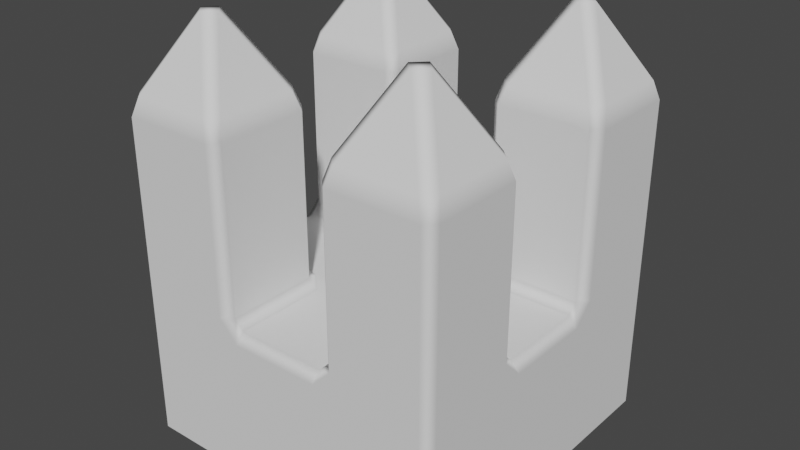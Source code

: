 # Source: Capital.blend  (saved by Blender 2.81.16; exported with 4.5.12 LTS)
import bpy
from mathutils import Matrix  # noqa: F401  (used for matrix-valued properties, if any)

bpy.ops.wm.read_factory_settings(use_empty=True)
scene = bpy.context.scene
scene.name = 'Scene'

# ---- collections
col_collection = bpy.data.collections.new('Collection'); scene.collection.children.link(col_collection)

# ---- materials (node trees are filled in below, after node groups)
mat_material = bpy.data.materials.new('Material')
mat_material.alpha_threshold = 0.0
mat_material.use_transparent_shadow = False
mat_material.roughness = 0.5
mat_material.line_color = (0.0, 0.0, 0.0, 1.0)

# ---- material node trees

# ---- world
world_world = bpy.data.worlds.new('World'); scene.world = world_world
world_world.use_nodes = True; world_world.node_tree.nodes.clear()
_N = world_world.node_tree.nodes; _L = world_world.node_tree.links
n0 = _N.new('ShaderNodeOutputWorld'); n0.name = 'World Output'; n0.location = (300, 300)
n1 = _N.new('ShaderNodeBackground'); n1.name = 'Background'; n1.location = (10, 300)
n1.inputs[0].default_value = (0.05088, 0.05088, 0.05088, 1.0)
_L.new(n1.outputs[0], n0.inputs[0])
n0.is_active_output = True
world_world.color = (0.05088, 0.05088, 0.05088)
world_world.use_sun_shadow = False
world_world.sun_shadow_jitter_overblur = 0.0

# ---- meshes
me_capital = bpy.data.meshes.new('Capital')
me_capital.from_pydata([(0.0, -7.451e-09, 0.3), (0.3333, 0.3133, 0.6467), (0.3133, 0.3333, 0.6467), (0.3013, 0.3236, 0.6841), (0.3236, 0.3013, 0.6841), (0.3133, 0.3333, 0.0), (0.3333, 0.3133, 0.0), (0.3133, -0.3333, 0.6467), (0.3333, -0.3133, 0.6467), (0.3236, -0.3013, 0.6841), (0.3013, -0.3236, 0.6841), (0.3333, -0.3133, 0.0), (0.3133, -0.3333, 0.0), (-0.3133, 0.3333, 0.6467), (-0.3333, 0.3133, 0.6467), (-0.3236, 0.3013, 0.6841), (-0.3013, 0.3236, 0.6841), (-0.3333, 0.3133, 0.0), (-0.3133, 0.3333, 0.0), (-0.3333, -0.3133, 0.6467), (-0.3133, -0.3333, 0.6467), (-0.3013, -0.3236, 0.6841), (-0.3236, -0.3013, 0.6841), (-0.3133, -0.3333, 0.0), (-0.3333, -0.3133, 0.0), (-0.3236, 0.142, 0.6841), (-0.3333, 0.13, 0.6467), (-0.3133, 0.11, 0.6467), (-0.3013, 0.1197, 0.6841), (-0.3133, 0.11, 0.32), (-0.3333, 0.13, 0.32), (-0.3333, 0.09, 0.28), (-0.3133, 0.09, 0.3), (0.3133, 0.11, 0.32), (0.3133, 0.09, 0.3), (0.3333, 0.09, 0.28), (0.3333, 0.13, 0.32), (0.3333, 0.13, 0.6467), (0.3236, 0.142, 0.6841), (0.3013, 0.1197, 0.6841), (0.3133, 0.11, 0.6467), (-0.3133, -0.09, 0.3), (-0.3333, -0.09, 0.28), (-0.3333, -0.13, 0.32), (-0.3133, -0.11, 0.32), (0.3133, -0.09, 0.3), (0.3133, -0.11, 0.32), (0.3333, -0.13, 0.32), (0.3333, -0.09, 0.28), (-0.3133, -0.11, 0.6467), (-0.3333, -0.13, 0.6467), (-0.3236, -0.142, 0.6841), (-0.3013, -0.1197, 0.6841), (0.3236, -0.142, 0.6841), (0.3333, -0.13, 0.6467), (0.3133, -0.11, 0.6467), (0.3013, -0.1197, 0.6841), (-0.142, -0.3236, 0.6841), (-0.13, -0.3333, 0.6467), (-0.11, -0.3133, 0.6467), (-0.1197, -0.3013, 0.6841), (-0.1197, -0.142, 0.6841), (-0.11, -0.13, 0.6467), (-0.13, -0.11, 0.6467), (-0.142, -0.1197, 0.6841), (-0.11, -0.13, 0.32), (-0.09, -0.13, 0.3), (-0.13, -0.09, 0.3), (-0.13, -0.11, 0.32), (-0.13, 0.11, 0.6467), (-0.11, 0.13, 0.6467), (-0.1197, 0.142, 0.6841), (-0.142, 0.1197, 0.6841), (-0.13, 0.11, 0.32), (-0.13, 0.09, 0.3), (-0.09, 0.13, 0.3), (-0.11, 0.13, 0.32), (-0.11, 0.3133, 0.32), (-0.09, 0.3133, 0.3), (-0.09, 0.3333, 0.28), (-0.13, 0.3333, 0.32), (-0.13, 0.3333, 0.6467), (-0.142, 0.3236, 0.6841), (-0.1197, 0.3013, 0.6841), (-0.11, 0.3133, 0.6467), (-0.11, -0.3133, 0.32), (-0.13, -0.3333, 0.32), (-0.09, -0.3333, 0.28), (-0.09, -0.3133, 0.3), (0.13, -0.11, 0.32), (0.13, -0.09, 0.3), (0.09, -0.13, 0.3), (0.11, -0.13, 0.32), (0.11, 0.13, 0.32), (0.09, 0.13, 0.3), (0.13, 0.09, 0.3), (0.13, 0.11, 0.32), (0.09, 0.3133, 0.3), (0.11, 0.3133, 0.32), (0.13, 0.3333, 0.32), (0.09, 0.3333, 0.28), (0.09, -0.3133, 0.3), (0.09, -0.3333, 0.28), (0.13, -0.3333, 0.32), (0.11, -0.3133, 0.32), (0.1197, -0.3013, 0.6841), (0.11, -0.3133, 0.6467), (0.13, -0.3333, 0.6467), (0.142, -0.3236, 0.6841), (0.142, -0.1197, 0.6841), (0.13, -0.11, 0.6467), (0.11, -0.13, 0.6467), (0.1197, -0.142, 0.6841), (0.13, 0.11, 0.6467), (0.142, 0.1197, 0.6841), (0.1197, 0.142, 0.6841), (0.11, 0.13, 0.6467), (0.13, 0.3333, 0.6467), (0.11, 0.3133, 0.6467), (0.1197, 0.3013, 0.6841), (0.142, 0.3236, 0.6841), (0.2217, 0.2439, 0.8268), (0.1994, 0.2217, 0.8268), (0.2217, 0.1994, 0.8268), (0.2439, 0.2217, 0.8268), (0.1994, -0.2217, 0.8268), (0.2217, -0.2439, 0.8268), (0.2439, -0.2217, 0.8268), (0.2217, -0.1994, 0.8268), (-0.2217, -0.2439, 0.8268), (-0.1994, -0.2217, 0.8268), (-0.2217, -0.1994, 0.8268), (-0.2439, -0.2217, 0.8268), (-0.2217, 0.1994, 0.8268), (-0.1994, 0.2217, 0.8268), (-0.2217, 0.2439, 0.8268), (-0.2439, 0.2217, 0.8268)], [], [(59, 85, 65, 62), (108, 10, 126), (15, 25, 136), (6, 1, 37, 36, 35, 48, 47, 54, 8, 11), (38, 4, 124), (3, 120, 121), (63, 68, 44, 49), (70, 76, 77, 84), (114, 39, 123), (106, 111, 92, 104), (55, 46, 89, 110), (60, 61, 130), (116, 118, 98, 93), (28, 72, 133), (112, 105, 125), (64, 52, 131), (71, 83, 134), (113, 96, 33, 40), (12, 7, 107, 103, 102, 87, 86, 58, 20, 23), (119, 115, 122), (9, 53, 127), (24, 19, 50, 43, 42, 31, 30, 26, 14, 17), (56, 109, 128), (27, 29, 73, 69), (51, 22, 132), (21, 57, 129), (82, 16, 135), (41, 67, 66, 88, 101, 91, 90, 45, 34, 95, 94, 97, 78, 75, 74, 32), (1, 2, 3, 4), (7, 8, 9, 10), (13, 14, 15, 16), (19, 20, 21, 22), (25, 26, 27, 28), (29, 30, 31, 32), (33, 34, 35, 36), (37, 38, 39, 40), (41, 42, 43, 44), (45, 46, 47, 48), (49, 50, 51, 52), (53, 54, 55, 56), (57, 58, 59, 60), (61, 62, 63, 64), (65, 66, 67, 68), (69, 70, 71, 72), (73, 74, 75, 76), (77, 78, 79, 80), (81, 82, 83, 84), (85, 86, 87, 88), (89, 90, 91, 92), (93, 94, 95, 96), (97, 98, 99, 100), (101, 102, 103, 104), (105, 106, 107, 108), (109, 110, 111, 112), (113, 114, 115, 116), (117, 118, 119, 120), (121, 122, 123, 124), (125, 126, 127, 128), (129, 130, 131, 132), (133, 134, 135, 136), (1, 6, 5, 2), (23, 20, 19, 24), (7, 12, 11, 8), (13, 18, 17, 14), (57, 21, 20, 58), (53, 9, 8, 54), (25, 15, 14, 26), (120, 3, 2, 117), (29, 27, 26, 30), (36, 37, 40, 33), (113, 40, 39, 114), (41, 32, 31, 42), (34, 45, 48, 35), (43, 50, 49, 44), (46, 55, 54, 47), (109, 56, 55, 110), (22, 51, 50, 19), (4, 38, 37, 1), (61, 60, 59, 62), (68, 63, 62, 65), (85, 59, 58, 86), (76, 70, 69, 73), (80, 81, 84, 77), (83, 71, 70, 84), (119, 122, 121, 120), (38, 124, 123, 39), (114, 123, 122, 115), (78, 97, 100, 79), (87, 102, 101, 88), (111, 106, 105, 112), (92, 111, 110, 89), (103, 107, 106, 104), (124, 4, 3, 121), (96, 113, 116, 93), (98, 118, 117, 99), (118, 116, 115, 119), (16, 82, 81, 13), (33, 96, 95, 34), (112, 125, 128, 109), (10, 108, 107, 7), (27, 69, 72, 28), (52, 64, 63, 49), (44, 68, 67, 41), (127, 53, 56, 128), (75, 78, 77, 76), (93, 98, 97, 94), (65, 85, 88, 66), (91, 101, 104, 92), (32, 74, 73, 29), (45, 90, 89, 46), (108, 126, 125, 105), (9, 127, 126, 10), (129, 57, 60, 130), (64, 131, 130, 61), (51, 132, 131, 52), (21, 129, 132, 22), (133, 72, 71, 134), (82, 135, 134, 83), (15, 136, 135, 16), (28, 133, 136, 25), (18, 13, 81, 80, 79, 100, 99, 117, 2, 5)])
me_capital.polygons.foreach_set('use_smooth', [True] * 121)
_k = set([(1, 6), (1, 37), (2, 5), (2, 117), (3, 120), (3, 121), (4, 38), (4, 124), (5, 18), (6, 11), (7, 12), (7, 107), (8, 11), (8, 54), (9, 53), (9, 127), (10, 108), (10, 126), (12, 23), (13, 18), (13, 81), (14, 17), (14, 26), (15, 25), (15, 136), (16, 82), (16, 135), (17, 24), (19, 24), (19, 50), (20, 23), (20, 58), (21, 57), (21, 129), (22, 51), (22, 132), (25, 136), (26, 30), (27, 29), (27, 69), (28, 72), (28, 133), (29, 73), (30, 31), (31, 42), (32, 41), (32, 74), (33, 40), (33, 96), (34, 45), (34, 95), (35, 36), (35, 48), (36, 37), (38, 124), (39, 114), (39, 123), (40, 113), (41, 67), (42, 43), (43, 50), (44, 49), (44, 68), (45, 90), (46, 55), (46, 89), (47, 48), (47, 54), (49, 63), (51, 132), (52, 64), (52, 131), (53, 127), (55, 110), (56, 109), (56, 128), (57, 129), (58, 86), (59, 62), (59, 85), (60, 61), (60, 130), (61, 130), (62, 65), (63, 68), (64, 131), (65, 85), (66, 67), (66, 88), (69, 73), (70, 76), (70, 84), (71, 83), (71, 134), (72, 133), (74, 75), (75, 78), (76, 77), (77, 84), (78, 97), (79, 80), (79, 100), (80, 81), (82, 135), (83, 134), (86, 87), (87, 102), (88, 101), (89, 110), (90, 91), (91, 101), (92, 104), (92, 111), (93, 98), (93, 116), (94, 95), (94, 97), (96, 113), (98, 118), (99, 100), (99, 117), (102, 103), (103, 107), (104, 106), (105, 112), (105, 125), (106, 111), (108, 126), (109, 128), (112, 125), (114, 123), (115, 119), (115, 122), (116, 118), (119, 122), (120, 121)])
me_capital.attributes.new('sharp_edge', 'BOOLEAN', 'EDGE').data.foreach_set('value', [ (min(e.vertices), max(e.vertices)) in _k for e in me_capital.edges])
_uv = me_capital.uv_layers.new(name='UVMap')
_uv.uv.foreach_set('vector', [0.3407, 0.3008, 0.3915, 0.2474, 0.4035, 0.3959, 0.3442, 0.3392, 0.6491, 0.2972, 0.6795, 0.2946, 0.6634, 0.3125, 0.2951, 0.6956, 0.2973, 0.6694, 0.3106, 0.6811, 1.001, 0.9818, 0.6943, 0.703, 0.6889, 0.6611, 0.7358, 0.6189, 0.7617, 0.5917, 0.7645, 0.4161, 0.7355, 0.3812, 0.6883, 0.3339, 0.6919, 0.2914, 0.9999, 0.01741, 0.6827, 0.6671, 0.6854, 0.6973, 0.6685, 0.6818, 0.6817, 0.7011, 0.6514, 0.6983, 0.6663, 0.6841, 0.3389, 0.3443, 0.3935, 0.407, 0.2489, 0.4012, 0.2963, 0.348, 0.3333, 0.661, 0.3965, 0.6078, 0.3842, 0.746, 0.3381, 0.6982, 0.6538, 0.6665, 0.6792, 0.6642, 0.6662, 0.6797, 0.639, 0.2955, 0.6348, 0.3384, 0.5751, 0.3909, 0.5854, 0.2472, 0.6839, 0.3386, 0.7283, 0.3931, 0.5853, 0.4011, 0.6412, 0.3447, 0.3345, 0.3058, 0.3362, 0.3338, 0.3194, 0.3196, 0.6453, 0.6651, 0.641, 0.7002, 0.593, 0.7438, 0.5787, 0.6026, 0.2999, 0.6664, 0.3243, 0.6639, 0.3124, 0.6789, 0.6433, 0.3316, 0.6459, 0.3007, 0.6611, 0.3148, 0.3329, 0.3376, 0.3019, 0.3395, 0.3173, 0.3221, 0.3276, 0.6667, 0.3303, 0.6933, 0.3146, 0.6808, 0.6491, 0.6612, 0.589, 0.5923, 0.7304, 0.6081, 0.6839, 0.6565, 0.9821, 9.867e-05, 0.6852, 0.2857, 0.6435, 0.2909, 0.5966, 0.2414, 0.5671, 0.2142, 0.4131, 0.2112, 0.3791, 0.2403, 0.3366, 0.2962, 0.2944, 0.2894, 0.01779, 0.01326, 0.6483, 0.6948, 0.6511, 0.6695, 0.6642, 0.6818, 0.6834, 0.2984, 0.6813, 0.3288, 0.6659, 0.3147, 9.867e-05, 0.03135, 0.2877, 0.2957, 0.2906, 0.3425, 0.242, 0.3894, 0.2138, 0.4247, 0.2178, 0.5934, 0.2429, 0.619, 0.2916, 0.665, 0.2874, 0.7016, 0.001408, 0.9822, 0.6782, 0.3323, 0.6474, 0.3352, 0.6636, 0.3171, 0.2953, 0.6613, 0.2482, 0.6087, 0.3867, 0.5987, 0.3285, 0.6568, 0.2981, 0.3358, 0.2968, 0.3024, 0.3148, 0.3197, 0.301, 0.2986, 0.3313, 0.3026, 0.3171, 0.3172, 0.3275, 0.6969, 0.2985, 0.699, 0.3127, 0.6831, 0.2394, 0.4227, 0.396, 0.4269, 0.4237, 0.3978, 0.4132, 0.238, 0.5665, 0.2373, 0.5557, 0.3922, 0.5826, 0.4207, 0.7381, 0.4144, 0.7396, 0.589, 0.588, 0.573, 0.559, 0.6, 0.5725, 0.7533, 0.4025, 0.7547, 0.4145, 0.6062, 0.3883, 0.5804, 0.2395, 0.5905, 0.6943, 0.703, 0.6885, 0.7096, 0.6817, 0.7011, 0.6854, 0.6973, 0.6852, 0.2857, 0.6919, 0.2914, 0.6834, 0.2984, 0.6795, 0.2946, 0.2931, 0.7071, 0.2874, 0.7016, 0.2951, 0.6956, 0.2985, 0.699, 0.2877, 0.2957, 0.2944, 0.2894, 0.301, 0.2986, 0.2968, 0.3024, 0.2973, 0.6694, 0.2916, 0.665, 0.2953, 0.6613, 0.2999, 0.6664, 0.2482, 0.6087, 0.2429, 0.619, 0.2178, 0.5934, 0.2395, 0.5905, 0.7304, 0.6081, 0.7396, 0.589, 0.7617, 0.5917, 0.7358, 0.6189, 0.6889, 0.6611, 0.6827, 0.6671, 0.6792, 0.6642, 0.6839, 0.6565, 0.2394, 0.4227, 0.2138, 0.4247, 0.242, 0.3894, 0.2489, 0.4012, 0.7381, 0.4144, 0.7283, 0.3931, 0.7355, 0.3812, 0.7645, 0.4161, 0.2963, 0.348, 0.2906, 0.3425, 0.2981, 0.3358, 0.3019, 0.3395, 0.6813, 0.3288, 0.6883, 0.3339, 0.6839, 0.3386, 0.6782, 0.3323, 0.3313, 0.3026, 0.3366, 0.2962, 0.3407, 0.3008, 0.3345, 0.3058, 0.3362, 0.3338, 0.3442, 0.3392, 0.3389, 0.3443, 0.3329, 0.3376, 0.4035, 0.3959, 0.4237, 0.3978, 0.396, 0.4269, 0.3935, 0.407, 0.3285, 0.6568, 0.3333, 0.661, 0.3276, 0.6667, 0.3243, 0.6639, 0.3867, 0.5987, 0.3883, 0.5804, 0.4145, 0.6062, 0.3965, 0.6078, 0.3842, 0.746, 0.4025, 0.7547, 0.3997, 0.776, 0.3739, 0.7512, 0.3333, 0.7031, 0.3275, 0.6969, 0.3303, 0.6933, 0.3381, 0.6982, 0.3915, 0.2474, 0.3791, 0.2403, 0.4131, 0.2112, 0.4132, 0.238, 0.5853, 0.4011, 0.5826, 0.4207, 0.5557, 0.3922, 0.5751, 0.3909, 0.5787, 0.6026, 0.559, 0.6, 0.588, 0.573, 0.589, 0.5923, 0.5725, 0.7533, 0.593, 0.7438, 0.6041, 0.7504, 0.5707, 0.7787, 0.5665, 0.2373, 0.5671, 0.2142, 0.5966, 0.2414, 0.5854, 0.2472, 0.6459, 0.3007, 0.639, 0.2955, 0.6435, 0.2909, 0.6491, 0.2972, 0.6474, 0.3352, 0.6412, 0.3447, 0.6348, 0.3384, 0.6433, 0.3316, 0.6491, 0.6612, 0.6538, 0.6665, 0.6511, 0.6695, 0.6453, 0.6651, 0.646, 0.7049, 0.641, 0.7002, 0.6483, 0.6948, 0.6514, 0.6983, 0.6663, 0.6841, 0.6642, 0.6818, 0.6662, 0.6797, 0.6685, 0.6818, 0.6611, 0.3148, 0.6634, 0.3125, 0.6659, 0.3147, 0.6636, 0.3171, 0.3171, 0.3172, 0.3194, 0.3196, 0.3173, 0.3221, 0.3148, 0.3197, 0.3124, 0.6789, 0.3146, 0.6808, 0.3127, 0.6831, 0.3106, 0.6811, 0.6943, 0.703, 1.001, 0.9818, 0.9848, 0.9986, 0.6885, 0.7096, 0.01779, 0.01326, 0.2944, 0.2894, 0.2877, 0.2957, 9.867e-05, 0.03135, 0.6852, 0.2857, 0.9821, 9.867e-05, 0.9999, 0.01741, 0.6919, 0.2914, 0.2931, 0.7071, 0.01701, 0.9979, 0.001408, 0.9822, 0.2874, 0.7016, 0.3313, 0.3026, 0.301, 0.2986, 0.2944, 0.2894, 0.3366, 0.2962, 0.6813, 0.3288, 0.6834, 0.2984, 0.6919, 0.2914, 0.6883, 0.3339, 0.2973, 0.6694, 0.2951, 0.6956, 0.2874, 0.7016, 0.2916, 0.665, 0.6514, 0.6983, 0.6817, 0.7011, 0.6885, 0.7096, 0.646, 0.7049, 0.2482, 0.6087, 0.2953, 0.6613, 0.2916, 0.665, 0.2429, 0.619, 0.7358, 0.6189, 0.6889, 0.6611, 0.6839, 0.6565, 0.7304, 0.6081, 0.6491, 0.6612, 0.6839, 0.6565, 0.6792, 0.6642, 0.6538, 0.6665, 0.2394, 0.4227, 0.2395, 0.5905, 0.2178, 0.5934, 0.2138, 0.4247, 0.7396, 0.589, 0.7381, 0.4144, 0.7645, 0.4161, 0.7617, 0.5917, 0.242, 0.3894, 0.2906, 0.3425, 0.2963, 0.348, 0.2489, 0.4012, 0.7283, 0.3931, 0.6839, 0.3386, 0.6883, 0.3339, 0.7355, 0.3812, 0.6474, 0.3352, 0.6782, 0.3323, 0.6839, 0.3386, 0.6412, 0.3447, 0.2968, 0.3024, 0.2981, 0.3358, 0.2906, 0.3425, 0.2877, 0.2957, 0.6854, 0.6973, 0.6827, 0.6671, 0.6889, 0.6611, 0.6943, 0.703, 0.3362, 0.3338, 0.3345, 0.3058, 0.3407, 0.3008, 0.3442, 0.3392, 0.3935, 0.407, 0.3389, 0.3443, 0.3442, 0.3392, 0.4035, 0.3959, 0.3915, 0.2474, 0.3407, 0.3008, 0.3366, 0.2962, 0.3791, 0.2403, 0.3965, 0.6078, 0.3333, 0.661, 0.3285, 0.6568, 0.3867, 0.5987, 0.3739, 0.7512, 0.3333, 0.7031, 0.3381, 0.6982, 0.3842, 0.746, 0.3303, 0.6933, 0.3276, 0.6667, 0.3333, 0.661, 0.3381, 0.6982, 0.6483, 0.6948, 0.6642, 0.6818, 0.6663, 0.6841, 0.6514, 0.6983, 0.6827, 0.6671, 0.6685, 0.6818, 0.6662, 0.6797, 0.6792, 0.6642, 0.6538, 0.6665, 0.6662, 0.6797, 0.6642, 0.6818, 0.6511, 0.6695, 0.4025, 0.7547, 0.5725, 0.7533, 0.5707, 0.7787, 0.3997, 0.776, 0.4131, 0.2112, 0.5671, 0.2142, 0.5665, 0.2373, 0.4132, 0.238, 0.6348, 0.3384, 0.639, 0.2955, 0.6459, 0.3007, 0.6433, 0.3316, 0.5751, 0.3909, 0.6348, 0.3384, 0.6412, 0.3447, 0.5853, 0.4011, 0.5966, 0.2414, 0.6435, 0.2909, 0.639, 0.2955, 0.5854, 0.2472, 0.6685, 0.6818, 0.6854, 0.6973, 0.6817, 0.7011, 0.6663, 0.6841, 0.589, 0.5923, 0.6491, 0.6612, 0.6453, 0.6651, 0.5787, 0.6026, 0.593, 0.7438, 0.641, 0.7002, 0.646, 0.7049, 0.6041, 0.7504, 0.641, 0.7002, 0.6453, 0.6651, 0.6511, 0.6695, 0.6483, 0.6948, 0.2985, 0.699, 0.3275, 0.6969, 0.3333, 0.7031, 0.2931, 0.7071, 0.7304, 0.6081, 0.589, 0.5923, 0.588, 0.573, 0.7396, 0.589, 0.6433, 0.3316, 0.6611, 0.3148, 0.6636, 0.3171, 0.6474, 0.3352, 0.6795, 0.2946, 0.6491, 0.2972, 0.6435, 0.2909, 0.6852, 0.2857, 0.2953, 0.6613, 0.3285, 0.6568, 0.3243, 0.6639, 0.2999, 0.6664, 0.3019, 0.3395, 0.3329, 0.3376, 0.3389, 0.3443, 0.2963, 0.348, 0.2489, 0.4012, 0.3935, 0.407, 0.396, 0.4269, 0.2394, 0.4227, 0.6659, 0.3147, 0.6813, 0.3288, 0.6782, 0.3323, 0.6636, 0.3171, 0.4145, 0.6062, 0.4025, 0.7547, 0.3842, 0.746, 0.3965, 0.6078, 0.5787, 0.6026, 0.593, 0.7438, 0.5725, 0.7533, 0.559, 0.6, 0.4035, 0.3959, 0.3915, 0.2474, 0.4132, 0.238, 0.4237, 0.3978, 0.5557, 0.3922, 0.5665, 0.2373, 0.5854, 0.2472, 0.5751, 0.3909, 0.2395, 0.5905, 0.3883, 0.5804, 0.3867, 0.5987, 0.2482, 0.6087, 0.7381, 0.4144, 0.5826, 0.4207, 0.5853, 0.4011, 0.7283, 0.3931, 0.6491, 0.2972, 0.6634, 0.3125, 0.6611, 0.3148, 0.6459, 0.3007, 0.6834, 0.2984, 0.6659, 0.3147, 0.6634, 0.3125, 0.6795, 0.2946, 0.3171, 0.3172, 0.3313, 0.3026, 0.3345, 0.3058, 0.3194, 0.3196, 0.3329, 0.3376, 0.3173, 0.3221, 0.3194, 0.3196, 0.3362, 0.3338, 0.2981, 0.3358, 0.3148, 0.3197, 0.3173, 0.3221, 0.3019, 0.3395, 0.301, 0.2986, 0.3171, 0.3172, 0.3148, 0.3197, 0.2968, 0.3024, 0.3124, 0.6789, 0.3243, 0.6639, 0.3276, 0.6667, 0.3146, 0.6808, 0.3275, 0.6969, 0.3127, 0.6831, 0.3146, 0.6808, 0.3303, 0.6933, 0.2951, 0.6956, 0.3106, 0.6811, 0.3127, 0.6831, 0.2985, 0.699, 0.2999, 0.6664, 0.3124, 0.6789, 0.3106, 0.6811, 0.2973, 0.6694, 0.01701, 0.9979, 0.2931, 0.7071, 0.3333, 0.7031, 0.3739, 0.7512, 0.3997, 0.776, 0.5707, 0.7787, 0.6041, 0.7504, 0.646, 0.7049, 0.6885, 0.7096, 0.9848, 0.9986])
me_capital.materials.append(mat_material)
me_capital.use_remesh_preserve_volume = False
me_capital.use_remesh_preserve_attributes = False
me_capital.use_mirror_vertex_groups = False
me_capital.update()
me_capital.normals_split_custom_set([tuple(v) for v in zip(*[iter([1.0, 0.0, -3.421e-08, 1.0, 0.0, -3.421e-08, 1.0, 0.0, -3.421e-08, 1.0, 0.0, -3.421e-08, 0.0, -0.8731, 0.4875, 0.0, -0.8731, 0.4875, 0.0, -0.8731, 0.4875, -0.8731, 0.0, 0.4875, -0.8731, 0.0, 0.4875, -0.8731, 0.0, 0.4875, 1.0, 0.0, 0.0, 1.0, 0.0, 0.0, 1.0, 0.0, 0.0, 1.0, 0.0, 0.0, 1.0, 0.0, 0.0, 1.0, 0.0, 0.0, 1.0, 0.0, 0.0, 1.0, 0.0, 0.0, 1.0, 0.0, 0.0, 1.0, 0.0, 0.0, 0.8731, 0.0, 0.4875, 0.8731, 0.0, 0.4875, 0.8731, 0.0, 0.4875, 0.0, 0.8731, 0.4875, 0.0, 0.8731, 0.4875, 0.0, 0.8731, 0.4875, -1.626e-07, 1.0, 7.713e-08, -1.626e-07, 1.0, 7.713e-08, -1.626e-07, 1.0, 7.713e-08, -1.626e-07, 1.0, 7.713e-08, 1.0, 6.22e-08, -1.026e-07, 1.0, 6.22e-08, -1.026e-07, 1.0, 6.22e-08, -1.026e-07, 1.0, 6.22e-08, -1.026e-07, 0.0, -0.8731, 0.4875, 0.0, -0.8731, 0.4875, 0.0, -0.8731, 0.4875, -1.0, -1.244e-07, -4.562e-08, -1.0, -1.244e-07, -4.562e-08, -1.0, -1.244e-07, -4.562e-08, -1.0, -1.244e-07, -4.562e-08, 1.829e-07, 1.0, 6.967e-08, 1.829e-07, 1.0, 6.967e-08, 1.829e-07, 1.0, 6.967e-08, 1.829e-07, 1.0, 6.967e-08, 0.8731, -1.431e-07, 0.4875, 0.8731, -1.431e-07, 0.4875, 0.8731, -1.431e-07, 0.4875, -1.0, 0.0, -3.421e-08, -1.0, 0.0, -3.421e-08, -1.0, 0.0, -3.421e-08, -1.0, 0.0, -3.421e-08, 0.0, -0.8731, 0.4875, 0.0, -0.8731, 0.4875, 0.0, -0.8731, 0.4875, -0.8731, 0.0, 0.4875, -0.8731, 0.0, 0.4875, -0.8731, 0.0, 0.4875, 0.0, 0.8731, 0.4875, 0.0, 0.8731, 0.4875, 0.0, 0.8731, 0.4875, 0.8731, 0.0, 0.4875, 0.8731, 0.0, 0.4875, 0.8731, 0.0, 0.4875, -2.032e-08, -1.0, -6.22e-08, -2.032e-08, -1.0, -6.22e-08, -2.032e-08, -1.0, -6.22e-08, -2.032e-08, -1.0, -6.22e-08, 0.0, -1.0, 3.588e-08, 0.0, -1.0, 3.588e-08, 0.0, -1.0, 3.588e-08, 0.0, -1.0, 3.588e-08, 0.0, -1.0, 3.588e-08, 0.0, -1.0, 3.588e-08, 0.0, -1.0, 3.588e-08, 0.0, -1.0, 3.588e-08, 0.0, -1.0, 3.588e-08, 0.0, -1.0, 3.588e-08, -0.8731, 1.431e-07, 0.4875, -0.8731, 1.431e-07, 0.4875, -0.8731, 1.431e-07, 0.4875, 0.8731, 0.0, 0.4875, 0.8731, 0.0, 0.4875, 0.8731, 0.0, 0.4875, -1.0, 0.0, 4.975e-08, -1.0, 0.0, 4.975e-08, -1.0, 0.0, 4.975e-08, -1.0, 0.0, 4.975e-08, -1.0, 0.0, 4.975e-08, -1.0, 0.0, 4.975e-08, -1.0, 0.0, 4.975e-08, -1.0, 0.0, 4.975e-08, -1.0, 0.0, 4.975e-08, -1.0, 0.0, 4.975e-08, 2.861e-07, 0.8731, 0.4875, 2.861e-07, 0.8731, 0.4875, 2.861e-07, 0.8731, 0.4875, 4.064e-08, -1.0, -5.474e-08, 4.064e-08, -1.0, -5.474e-08, 4.064e-08, -1.0, -5.474e-08, 4.064e-08, -1.0, -5.474e-08, -0.8731, 0.0, 0.4875, -0.8731, 0.0, 0.4875, -0.8731, 0.0, 0.4875, 0.0, -0.8731, 0.4875, 0.0, -0.8731, 0.4875, 0.0, -0.8731, 0.4875, 0.0, 0.8731, 0.4875, 0.0, 0.8731, 0.4875, 0.0, 0.8731, 0.4875, 8.536e-09, -4.522e-15, 1.0, 8.536e-09, -4.522e-15, 1.0, 8.536e-09, -4.522e-15, 1.0, 8.536e-09, -4.522e-15, 1.0, 8.536e-09, -4.522e-15, 1.0, 8.536e-09, -4.522e-15, 1.0, 8.536e-09, -4.522e-15, 1.0, 8.536e-09, -4.522e-15, 1.0, 8.536e-09, -4.522e-15, 1.0, 8.536e-09, -4.522e-15, 1.0, 8.536e-09, -4.522e-15, 1.0, 8.536e-09, -4.522e-15, 1.0, 8.536e-09, -4.522e-15, 1.0, 8.536e-09, -4.522e-15, 1.0, 8.536e-09, -4.522e-15, 1.0, 8.536e-09, -4.522e-15, 1.0, 1.0, -7.451e-07, -1.577e-05, -7.391e-06, 1.0, 0.0, -1.025e-05, 0.8731, 0.4875, 0.8731, -1.058e-05, 0.4875, -7.153e-07, -1.0, -1.569e-05, 1.0, 7.329e-06, -5.96e-08, 0.8731, 1.049e-05, 0.4875, -1.04e-05, -0.8731, 0.4875, 6.258e-07, 1.0, -1.568e-05, -1.0, -7.329e-06, -5.96e-08, -0.8731, -1.037e-05, 0.4875, 1.061e-05, 0.8731, 0.4875, -1.0, 7.451e-07, -1.577e-05, 7.391e-06, -1.0, 0.0, 1.031e-05, -0.8731, 0.4875, -0.8731, 1.061e-05, 0.4875, -0.8731, 1.088e-05, 0.4875, -1.0, 5.96e-07, -1.561e-05, 7.508e-06, -1.0, 2.98e-07, 1.007e-05, -0.8731, 0.4875, 1.746e-05, -1.0, 2.141e-05, -1.0, -1.594e-05, 4.375e-05, -1.0, -3.672e-05, 1.815e-05, -1.721e-06, -2.503e-06, 1.0, 2.139e-06, -1.0, 2.205e-06, -1.746e-05, -2.166e-05, 1.0, 1.0, -4.342e-05, 1.562e-05, 1.0, -1.776e-05, 3.686e-05, 1.0, 7.357e-06, 2.682e-07, 0.8731, 1.004e-05, 0.4875, -1.109e-05, -0.8731, 0.4875, -7.451e-07, -1.0, -1.533e-05, 1.755e-05, 2.196e-05, 1.0, -1.0, 4.342e-05, 1.562e-05, -1.0, 1.815e-05, 3.68e-05, -2.107e-06, 1.0, 1.997e-06, 2.134e-06, 2.503e-06, 1.0, -1.696e-05, 1.0, 2.158e-05, 1.0, 1.502e-05, 4.354e-05, 1.0, 3.644e-05, 1.761e-05, 7.451e-07, 1.0, -1.57e-05, -1.0, -7.361e-06, -2.98e-08, -0.8731, -1.055e-05, 0.4875, 1.052e-05, 0.8731, 0.4875, 0.8731, -1.046e-05, 0.4875, 1.0, -9.239e-07, -1.554e-05, -7.331e-06, 1.0, 4.172e-07, -1.049e-05, 0.8731, 0.4875, -1.076e-05, -0.8731, 0.4875, -6.557e-07, -1.0, -1.563e-05, 1.0, 7.54e-06, 1.49e-07, 0.8731, 1.016e-05, 0.4875, 0.8731, -1.085e-05, 0.4875, 1.0, -8.047e-07, -1.543e-05, -7.419e-06, 1.0, 2.98e-07, -1.013e-05, 0.8731, 0.4875, 1.0, 2.452e-06, 2.265e-06, -1.892e-05, 3.815e-06, 1.0, -2.738e-06, -1.63e-05, 1.0, -1.791e-05, 1.0, 2.158e-05, -5.662e-07, -1.0, -1.549e-05, 1.0, 7.57e-06, 2.98e-08, 0.8731, 1.049e-05, 0.4875, -1.04e-05, -0.8731, 0.4875, 1.961e-06, -1.0, 2.146e-06, 4.053e-06, 1.872e-05, 1.0, -1.657e-05, 2.779e-06, 1.0, 1.0, 1.729e-05, 2.152e-05, 1.0, 2.035e-06, 1.58e-06, 2.22e-05, -1.717e-05, 1.0, 4.348e-05, 1.0, 1.538e-05, 1.83e-05, 1.0, 3.661e-05, -6.972e-06, 1.0, -2.98e-08, -1.031e-05, 0.8731, 0.4875, 0.8731, -1.055e-05, 0.4875, 1.0, -8.345e-07, -1.601e-05, 1.0, 1.749e-05, 2.146e-05, 1.571e-05, -1.0, 4.351e-05, 3.67e-05, -1.0, 1.8e-05, 2.593e-06, -2.205e-06, 1.0, -1.67e-06, 1.0, 2.354e-06, -3.994e-06, -1.875e-05, 1.0, 1.654e-05, -2.884e-06, 1.0, -1.0, -1.714e-05, 2.139e-05, -1.0, -2.065e-06, 2.235e-06, 1.884e-05, -3.636e-06, 1.0, 2.595e-06, 1.633e-05, 1.0, 1.746e-05, -1.0, 2.164e-05, -2.772e-06, 2.295e-06, 1.0, -1.0, -1.743e-05, 2.11e-05, -1.559e-05, 1.0, 4.33e-05, -3.67e-05, 1.0, 1.779e-05, -2.191e-05, 1.717e-05, 1.0, -4.345e-05, -1.0, 1.565e-05, -1.806e-05, -1.0, 3.672e-05, -1.0, -2.027e-06, 1.907e-06, -0.8731, 1.085e-05, 0.4875, -1.0, 7.749e-07, -1.579e-05, 7.3e-06, -1.0, 2.98e-08, 1.004e-05, -0.8731, 0.4875, 1.049e-05, 0.8731, 0.4875, 5.96e-07, 1.0, -1.528e-05, -1.0, -7.613e-06, 2.086e-07, -0.8731, -1.061e-05, 0.4875, 7.421e-06, -1.0, 2.384e-07, 1.025e-05, -0.8731, 0.4875, -0.8731, 1.067e-05, 0.4875, -1.0, 7.749e-07, -1.555e-05, 4.47e-07, 1.0, -1.574e-05, -1.0, -7.661e-06, -1.192e-07, -0.8731, -1.046e-05, 0.4875, 1.061e-05, 0.8731, 0.4875, 2.325e-06, 0.8731, 0.4875, -0.8731, 2.295e-06, 0.4875, 1.572e-05, -0.8731, 0.4875, 0.8731, -2.638e-06, 0.4875, -0.8731, -1.578e-05, 0.4875, -2.429e-06, -0.8731, 0.4875, 0.8731, -2.176e-06, 0.4875, 2.146e-06, 0.8731, 0.4875, -2.459e-06, -0.8731, 0.4875, 0.8731, -2.623e-06, 0.4875, 2.638e-06, 0.8731, 0.4875, -0.8731, -1.626e-05, 0.4875, -2.533e-06, -0.8731, 0.4875, 0.8731, -2.205e-06, 0.4875, -1.609e-05, 0.8731, 0.4875, -0.8731, 2.578e-06, 0.4875, 1.0, -7.451e-07, -1.577e-05, 1.0, 2.411e-05, 3.378e-05, 2.375e-05, 1.0, 3.394e-05, -7.391e-06, 1.0, 0.0, -2.375e-05, -1.0, 3.394e-05, 7.391e-06, -1.0, 0.0, -1.0, 7.451e-07, -1.577e-05, -1.0, -2.411e-05, 3.378e-05, -7.153e-07, -1.0, -1.569e-05, 2.375e-05, -1.0, 3.378e-05, 1.0, -2.411e-05, 3.394e-05, 1.0, 7.329e-06, -5.96e-08, 6.258e-07, 1.0, -1.568e-05, -2.375e-05, 1.0, 3.378e-05, -1.0, 2.411e-05, 3.394e-05, -1.0, -7.329e-06, -5.96e-08, -1.076e-05, -0.8731, 0.4875, 1.031e-05, -0.8731, 0.4875, 7.391e-06, -1.0, 0.0, -6.557e-07, -1.0, -1.563e-05, 0.8731, -1.046e-05, 0.4875, 0.8731, 1.049e-05, 0.4875, 1.0, 7.329e-06, -5.96e-08, 1.0, -9.239e-07, -1.554e-05, -0.8731, 1.088e-05, 0.4875, -0.8731, -1.037e-05, 0.4875, -1.0, -7.329e-06, -5.96e-08, -1.0, 5.96e-07, -1.561e-05, 1.061e-05, 0.8731, 0.4875, -1.025e-05, 0.8731, 0.4875, -7.391e-06, 1.0, 0.0, 4.47e-07, 1.0, -1.574e-05, 1.746e-05, -1.0, 2.141e-05, 7.508e-06, -1.0, 2.98e-07, -1.0, 5.96e-07, -1.561e-05, -1.0, -1.594e-05, 4.375e-05, 1.0, -1.776e-05, 3.686e-05, 1.0, 7.357e-06, 2.682e-07, -7.451e-07, -1.0, -1.533e-05, 2.139e-06, -1.0, 2.205e-06, 7.421e-06, -1.0, 2.384e-07, -7.451e-07, -1.0, -1.533e-05, -1.109e-05, -0.8731, 0.4875, 1.025e-05, -0.8731, 0.4875, 1.755e-05, 2.196e-05, 1.0, -1.721e-06, -2.503e-06, 1.0, -1.0, -3.672e-05, 1.815e-05, -1.0, 4.342e-05, 1.562e-05, -1.746e-05, -2.166e-05, 1.0, 2.134e-06, 2.503e-06, 1.0, 1.0, 3.644e-05, 1.761e-05, 1.0, -4.342e-05, 1.562e-05, -1.0, 1.815e-05, 3.68e-05, -1.0, -7.361e-06, -2.98e-08, 7.451e-07, 1.0, -1.57e-05, -2.107e-06, 1.0, 1.997e-06, -1.696e-05, 1.0, 2.158e-05, -7.331e-06, 1.0, 4.172e-07, 1.0, -9.239e-07, -1.554e-05, 1.0, 1.502e-05, 4.354e-05, 1.049e-05, 0.8731, 0.4875, -1.049e-05, 0.8731, 0.4875, -7.331e-06, 1.0, 4.172e-07, 5.96e-07, 1.0, -1.528e-05, -0.8731, 1.061e-05, 0.4875, -0.8731, -1.055e-05, 0.4875, -1.0, -7.361e-06, -2.98e-08, -1.0, 7.451e-07, -1.577e-05, 0.8731, -1.058e-05, 0.4875, 0.8731, 1.004e-05, 0.4875, 1.0, 7.357e-06, 2.682e-07, 1.0, -7.451e-07, -1.577e-05, 0.8731, -1.085e-05, 0.4875, 0.8731, 1.016e-05, 0.4875, 1.0, 7.54e-06, 1.49e-07, 1.0, -8.047e-07, -1.543e-05, -1.791e-05, 1.0, 2.158e-05, -7.419e-06, 1.0, 2.98e-07, 1.0, -8.047e-07, -1.543e-05, 1.0, 2.452e-06, 2.265e-06, 1.0, 1.749e-05, 2.146e-05, 1.0, 7.54e-06, 1.49e-07, -6.557e-07, -1.0, -1.563e-05, 1.571e-05, -1.0, 4.351e-05, 1.0, 1.729e-05, 2.152e-05, 1.0, 7.57e-06, 2.98e-08, -5.662e-07, -1.0, -1.549e-05, 1.961e-06, -1.0, 2.146e-06, 1.83e-05, 1.0, 3.661e-05, -6.972e-06, 1.0, -2.98e-08, 1.0, -8.345e-07, -1.601e-05, 1.0, 2.035e-06, 1.58e-06, 0.8731, -1.055e-05, 0.4875, 0.8731, 1.049e-05, 0.4875, 1.0, 7.57e-06, 2.98e-08, 1.0, -8.345e-07, -1.601e-05, -0.8731, -1.046e-05, 0.4875, -0.8731, 2.295e-06, 0.4875, 2.325e-06, 0.8731, 0.4875, 1.061e-05, 0.8731, 0.4875, 0.8731, 1.004e-05, 0.4875, 0.8731, -2.638e-06, 0.4875, 1.572e-05, -0.8731, 0.4875, -1.109e-05, -0.8731, 0.4875, 1.025e-05, -0.8731, 0.4875, 1.572e-05, -0.8731, 0.4875, -0.8731, 2.295e-06, 0.4875, -0.8731, 1.067e-05, 0.4875, 2.22e-05, -1.717e-05, 1.0, -2.772e-06, 2.295e-06, 1.0, -3.67e-05, 1.0, 1.779e-05, 4.348e-05, 1.0, 1.538e-05, 3.67e-05, -1.0, 1.8e-05, -4.345e-05, -1.0, 1.565e-05, -2.191e-05, 1.717e-05, 1.0, 2.593e-06, -2.205e-06, 1.0, -1.0, -7.613e-06, 2.086e-07, -1.0, 7.749e-07, -1.579e-05, -0.8731, 1.085e-05, 0.4875, -0.8731, -1.061e-05, 0.4875, -1.0, -1.714e-05, 2.139e-05, -1.0, -7.613e-06, 2.086e-07, 5.96e-07, 1.0, -1.528e-05, -1.67e-06, 1.0, 2.354e-06, -1.806e-05, -1.0, 3.672e-05, 7.3e-06, -1.0, 2.98e-08, -1.0, 7.749e-07, -1.579e-05, -1.0, -2.027e-06, 1.907e-06, 0.8731, -2.638e-06, 0.4875, 0.8731, -1.058e-05, 0.4875, -1.025e-05, 0.8731, 0.4875, 2.325e-06, 0.8731, 0.4875, 1.746e-05, -1.0, 2.164e-05, 7.421e-06, -1.0, 2.384e-07, -1.0, 7.749e-07, -1.555e-05, -1.0, -2.065e-06, 2.235e-06, -1.0, -1.743e-05, 2.11e-05, -1.0, -7.661e-06, -1.192e-07, 4.47e-07, 1.0, -1.574e-05, -1.559e-05, 1.0, 4.33e-05, -1.0, -7.661e-06, -1.192e-07, -1.0, 7.749e-07, -1.555e-05, -0.8731, 1.067e-05, 0.4875, -0.8731, -1.046e-05, 0.4875, 1.061e-05, 0.8731, 0.4875, -1.031e-05, 0.8731, 0.4875, -6.972e-06, 1.0, -2.98e-08, 6.258e-07, 1.0, -1.568e-05, 2.139e-06, -1.0, 2.205e-06, 1.746e-05, -1.0, 2.164e-05, 2.595e-06, 1.633e-05, 1.0, -1.746e-05, -2.166e-05, 1.0, -0.8731, -1.061e-05, 0.4875, -0.8731, -1.578e-05, 0.4875, 2.146e-06, 0.8731, 0.4875, 1.049e-05, 0.8731, 0.4875, -1.04e-05, -0.8731, 0.4875, 1.004e-05, -0.8731, 0.4875, 7.3e-06, -1.0, 2.98e-08, -7.153e-07, -1.0, -1.569e-05, 7.508e-06, -1.0, 2.98e-07, -5.662e-07, -1.0, -1.549e-05, -1.04e-05, -0.8731, 0.4875, 1.007e-05, -0.8731, 0.4875, 1.052e-05, 0.8731, 0.4875, -1.013e-05, 0.8731, 0.4875, -7.419e-06, 1.0, 2.98e-07, 7.451e-07, 1.0, -1.57e-05, -2.107e-06, 1.0, 1.997e-06, -1.791e-05, 1.0, 2.158e-05, -2.738e-06, -1.63e-05, 1.0, 1.755e-05, 2.196e-05, 1.0, 0.8731, -2.176e-06, 0.4875, 0.8731, -1.046e-05, 0.4875, -1.049e-05, 0.8731, 0.4875, 2.146e-06, 0.8731, 0.4875, -1.657e-05, 2.779e-06, 1.0, 2.22e-05, -1.717e-05, 1.0, 1.0, 2.035e-06, 1.58e-06, 1.0, 1.729e-05, 2.152e-05, -1.0, -2.065e-06, 2.235e-06, -1.0, -1.743e-05, 2.11e-05, -2.772e-06, 2.295e-06, 1.0, 1.884e-05, -3.636e-06, 1.0, 1.0, 2.452e-06, 2.265e-06, 1.0, 1.749e-05, 2.146e-05, 2.593e-06, -2.205e-06, 1.0, -1.892e-05, 3.815e-06, 1.0, 1.654e-05, -2.884e-06, 1.0, -2.191e-05, 1.717e-05, 1.0, -1.0, -2.027e-06, 1.907e-06, -1.0, -1.714e-05, 2.139e-05, -1.721e-06, -2.503e-06, 1.0, 4.053e-06, 1.872e-05, 1.0, 1.961e-06, -1.0, 2.146e-06, 1.746e-05, -1.0, 2.141e-05, 2.134e-06, 2.503e-06, 1.0, -3.994e-06, -1.875e-05, 1.0, -1.67e-06, 1.0, 2.354e-06, -1.696e-05, 1.0, 2.158e-05, 1.004e-05, -0.8731, 0.4875, -2.429e-06, -0.8731, 0.4875, -0.8731, -1.578e-05, 0.4875, -0.8731, 1.085e-05, 0.4875, 0.8731, 1.049e-05, 0.4875, 0.8731, -2.176e-06, 0.4875, -2.429e-06, -0.8731, 0.4875, -1.04e-05, -0.8731, 0.4875, -2.459e-06, -0.8731, 0.4875, -1.076e-05, -0.8731, 0.4875, 0.8731, 1.016e-05, 0.4875, 0.8731, -2.623e-06, 0.4875, -1.013e-05, 0.8731, 0.4875, 2.638e-06, 0.8731, 0.4875, 0.8731, -2.623e-06, 0.4875, 0.8731, -1.085e-05, 0.4875, -0.8731, -1.055e-05, 0.4875, -0.8731, -1.626e-05, 0.4875, 2.638e-06, 0.8731, 0.4875, 1.052e-05, 0.8731, 0.4875, 1.031e-05, -0.8731, 0.4875, -2.459e-06, -0.8731, 0.4875, -0.8731, -1.626e-05, 0.4875, -0.8731, 1.061e-05, 0.4875, -2.533e-06, -0.8731, 0.4875, -1.04e-05, -0.8731, 0.4875, 0.8731, 1.049e-05, 0.4875, 0.8731, -2.205e-06, 0.4875, -1.031e-05, 0.8731, 0.4875, -1.609e-05, 0.8731, 0.4875, 0.8731, -2.205e-06, 0.4875, 0.8731, -1.055e-05, 0.4875, -0.8731, -1.037e-05, 0.4875, -0.8731, 2.578e-06, 0.4875, -1.609e-05, 0.8731, 0.4875, 1.061e-05, 0.8731, 0.4875, 1.007e-05, -0.8731, 0.4875, -2.533e-06, -0.8731, 0.4875, -0.8731, 2.578e-06, 0.4875, -0.8731, 1.088e-05, 0.4875, 0.0, 1.0, 0.0, 0.0, 1.0, 0.0, 0.0, 1.0, 0.0, 0.0, 1.0, 0.0, 0.0, 1.0, 0.0, 0.0, 1.0, 0.0, 0.0, 1.0, 0.0, 0.0, 1.0, 0.0, 0.0, 1.0, 0.0, 0.0, 1.0, 0.0])] * 3)])

# ---- objects
ob_capital = bpy.data.objects.new('Capital', me_capital)

# ---- transforms, parenting, visibility, modifiers, constraints
ob_capital.location = (0.0, 0.0, 0.0)
ob_capital.lock_rotations_4d = False
ob_capital.empty_display_type = 'ARROWS'
ob_capital.lineart.crease_threshold = 0.0

# ---- collection membership
col_collection.objects.link(ob_capital)

# ---- scene / render settings (as saved in the file)
scene.frame_start = 1; scene.frame_end = 250; scene.frame_set(1)
scene.render.engine = 'BLENDER_EEVEE_NEXT'
scene.cycles.use_denoising = False
scene.cycles.samples = 128
scene.cycles.sampling_pattern = 'TABULATED_SOBOL'
scene.cycles.use_adaptive_sampling = False
scene.cycles.use_light_tree = False
scene.view_settings.view_transform = 'Filmic'
bpy.context.view_layer.update()

# ---- added for rendering (the .blend has no active camera and no usable light): camera, sun
cam_auto = bpy.data.cameras.new('AutoCamera')
cam_auto.lens = 50.0
cam_auto.sensor_width = 36.0
cam_auto.clip_end = 1000.0
ob_auto_camera = bpy.data.objects.new('AutoCamera', cam_auto)
scene.collection.objects.link(ob_auto_camera)
ob_auto_camera.location = (1.16023, -1.39228, 1.34159)
ob_auto_camera.rotation_euler = (1.09748, -7.21219e-08, 0.694738)
scene.camera = ob_auto_camera
light_auto_sun = bpy.data.lights.new('AutoSun', 'SUN')
light_auto_sun.energy = 3.0
light_auto_sun.angle = 0.0523599
ob_auto_sun = bpy.data.objects.new('AutoSun', light_auto_sun)
scene.collection.objects.link(ob_auto_sun)
ob_auto_sun.rotation_euler = (0.872665, 0.174533, 0.523599)
bpy.context.view_layer.update()
